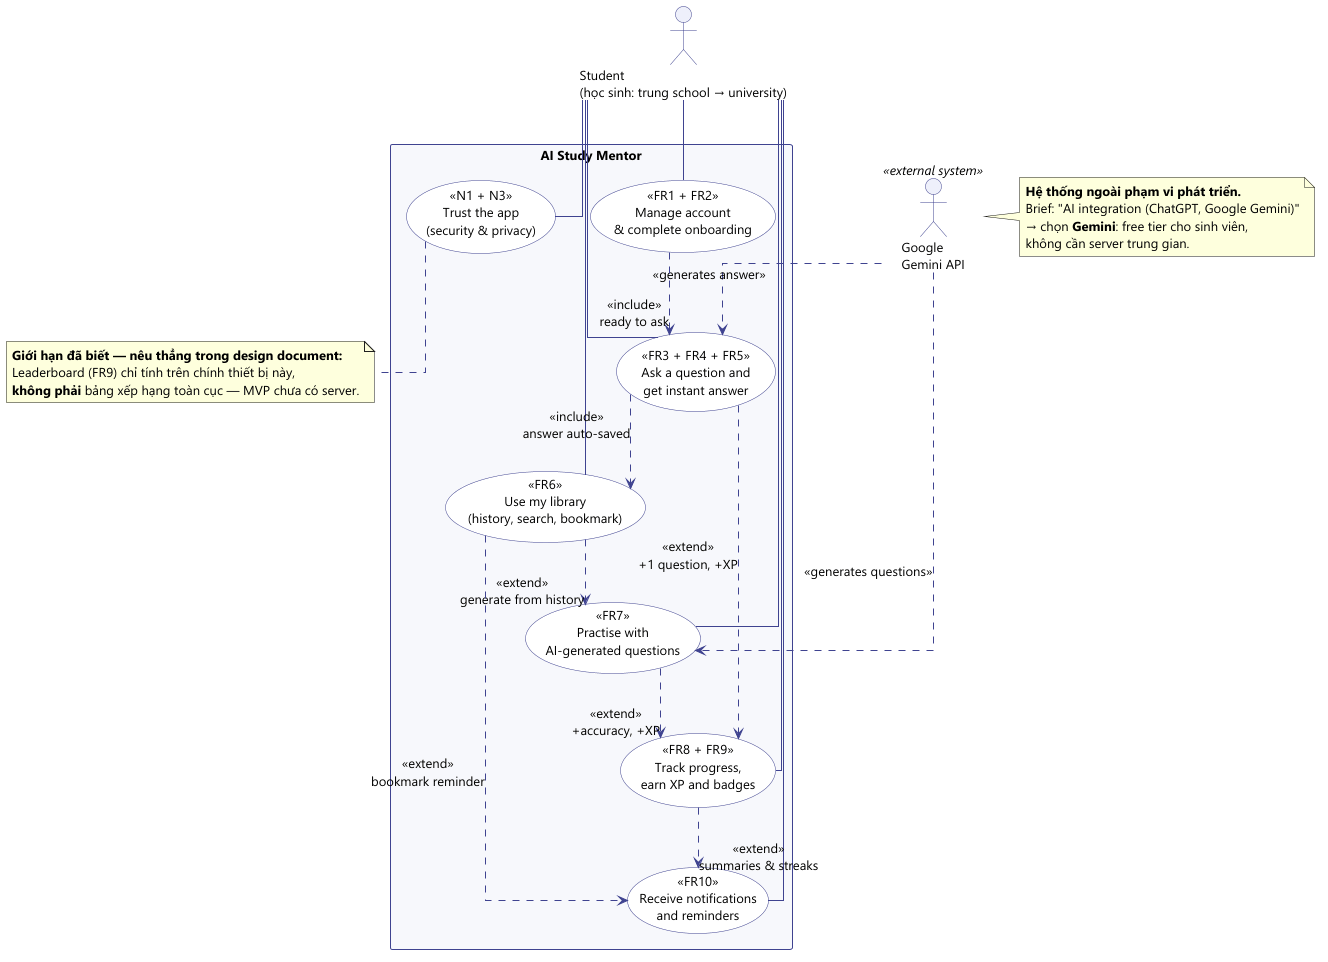

The diagram above was rendered by PlantUML. Its source (embedded in the PNG):
@startuml 01_use_case
'============================================================
' AI Study Mentor — Use Case Diagram (OVERVIEW)
' Đối chiếu: Assignment part 1, Activity 3 (M1)
'
' Cấu trúc: actor nối tới 7 use case cấp cao nhất.
' Chi tiết FR1..FR10 nằm ở 01b_use_case_detail.puml
'============================================================

skinparam backgroundColor #FFFFFF
skinparam shadowing false
skinparam defaultFontName Segoe UI
skinparam defaultFontSize 13
skinparam packageStyle rectangle
skinparam packageBackgroundColor #F7F8FC
skinparam packageBorderColor #8A90B8
skinparam usecaseBorderColor #3F4390
skinparam usecaseBackgroundColor #FFFFFF
skinparam usecaseArrowColor #3F4390
skinparam actorBorderColor #3F4390
skinparam actorBackgroundColor #EEF0FB
skinparam rectangleBorderColor #3F4390
skinparam rectangleFontStyle bold
skinparam linetype ortho

actor "Student\n(học sinh: trung school → university)" as Student #EEF0FB
actor "Google\nGemini API" as Gemini <<external system>>

rectangle "AI Study Mentor" {
  usecase "<<FR1 + FR2>>\nManage account\n& complete onboarding" as UC1
  usecase "<<FR3 + FR4 + FR5>>\nAsk a question and\nget instant answer" as UC3
  usecase "<<FR6>>\nUse my library\n(history, search, bookmark)" as UC6
  usecase "<<FR7>>\nPractise with\nAI-generated questions" as UC7
  usecase "<<FR8 + FR9>>\nTrack progress,\nearn XP and badges" as UC8
  usecase "<<FR10>>\nReceive notifications\nand reminders" as UC10
  usecase "<<N1 + N3>>\nTrust the app\n(security & privacy)" as UCN
}

Student -- UC1
Student -- UC3
Student -- UC6
Student -- UC7
Student -- UC8
Student -- UC10
Student -- UCN

Gemini ..> UC3 : <<generates answer>>
Gemini ..> UC7 : <<generates questions>>

UC1  ..> UC3  : <<include>>\nready to ask
UC3  ..> UC6  : <<include>>\nanswer auto-saved
UC6  ..> UC7  : <<extend>>\ngenerate from history
UC3  ..> UC8  : <<extend>>\n+1 question, +XP
UC7  ..> UC8  : <<extend>>\n+accuracy, +XP
UC8  ..> UC10 : <<extend>>\nsummaries & streaks
UC6  ..> UC10 : <<extend>>\nbookmark reminder

note bottom of UCN
  <b>Giới hạn đã biết — nêu thẳng trong design document:</b>
  Leaderboard (FR9) chỉ tính trên chính thiết bị này,
  <b>không phải</b> bảng xếp hạng toàn cục — MVP chưa có server.
end note

note right of Gemini
  <b>Hệ thống ngoài phạm vi phát triển.</b>
  Brief: "AI integration (ChatGPT, Google Gemini)"
  → chọn <b>Gemini</b>: free tier cho sinh viên,
  không cần server trung gian.
end note

@enduml